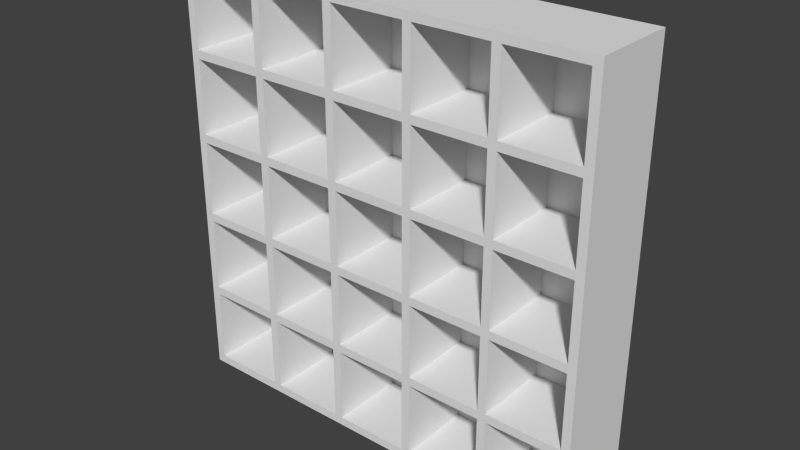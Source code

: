 # Source: basic_map.blend  (saved by Blender 2.70.0; exported with 4.5.12 LTS)
import bpy
from mathutils import Matrix  # noqa: F401  (used for matrix-valued properties, if any)

bpy.ops.wm.read_factory_settings(use_empty=True)
scene = bpy.context.scene
scene.name = 'Scene'

# ---- collections
col_collection_1 = bpy.data.collections.new('Collection 1'); scene.collection.children.link(col_collection_1)

# ---- world
world_world = bpy.data.worlds.new('World'); scene.world = world_world
world_world.color = (0.05088, 0.05088, 0.05088)
world_world.use_sun_shadow = False
world_world.sun_shadow_jitter_overblur = 0.0
world_world.cycles.sampling_method = 'MANUAL'
world_world.cycles.sample_map_resolution = 256

# ---- meshes
me_rack5x5 = bpy.data.meshes.new('Rack5X5')
me_rack5x5.from_pydata([(0.0, 0.0, 0.0), (0.0, 0.0, 11.84), (0.0, 59.2, 0.0), (0.0, 59.2, 11.84), (59.2, 0.0, 0.0), (59.2, 0.0, 11.84), (59.2, 59.2, 0.0), (59.2, 59.2, 11.84), (1.184, 1.184, 11.84), (12.79, 12.79, 11.84), (12.79, 23.2, 11.84), (11.6, 23.2, 11.84), (11.6, 1.184, 11.84), (23.2, 35.99, 11.84), (12.79, 35.99, 11.84), (23.2, 34.81, 11.84), (1.184, 11.6, 11.84), (1.184, 12.79, 11.84), (11.6, 11.6, 11.84), (12.79, 1.184, 11.84), (1.184, 34.81, 11.84), (11.6, 34.81, 11.84), (1.184, 35.99, 11.84), (1.184, 23.2, 11.84), (46.41, 11.6, 11.84), (46.41, 1.184, 11.84), (47.59, 1.184, 11.84), (12.79, 11.6, 11.84), (11.6, 47.59, 11.84), (1.184, 47.59, 11.84), (11.6, 46.41, 11.84), (1.184, 24.39, 11.84), (34.81, 34.81, 11.84), (34.81, 24.39, 11.84), (35.99, 23.2, 11.84), (23.2, 23.2, 11.84), (23.2, 12.79, 11.84), (24.39, 12.79, 11.84), (58.01, 11.6, 11.84), (58.01, 1.184, 11.84), (1.184, 46.41, 11.84), (46.41, 12.79, 11.84), (35.99, 12.79, 11.84), (12.79, 34.81, 11.84), (11.6, 35.99, 11.84), (1.184, 58.01, 11.84), (12.79, 47.59, 11.84), (12.79, 58.01, 11.84), (11.6, 58.01, 11.84), (12.79, 46.41, 11.84), (23.2, 1.184, 11.84), (24.39, 11.6, 11.84), (34.81, 11.6, 11.84), (11.6, 12.79, 11.84), (23.2, 11.6, 11.84), (24.39, 1.184, 11.84), (12.79, 24.39, 11.84), (11.6, 24.39, 11.84), (46.41, 23.2, 11.84), (47.59, 11.6, 11.84), (23.2, 24.39, 11.84), (46.41, 47.59, 11.84), (34.81, 46.41, 11.84), (35.99, 46.41, 11.84), (34.81, 35.99, 11.84), (24.39, 35.99, 11.84), (24.39, 46.41, 11.84), (23.2, 46.41, 11.84), (34.81, 12.79, 11.84), (24.39, 34.81, 11.84), (35.99, 11.6, 11.84), (23.2, 58.01, 11.84), (24.39, 47.59, 11.84), (23.2, 47.59, 11.84), (24.39, 58.01, 11.84), (34.81, 1.184, 11.84), (35.99, 1.184, 11.84), (24.39, 24.39, 11.84), (34.81, 23.2, 11.84), (24.39, 23.2, 11.84), (46.41, 35.99, 11.84), (35.99, 35.99, 11.84), (35.99, 34.81, 11.84), (35.99, 24.39, 11.84), (34.81, 47.59, 11.84), (58.01, 12.79, 11.84), (47.59, 12.79, 11.84), (46.41, 58.01, 11.84), (47.59, 58.01, 11.84), (34.81, 58.01, 11.84), (35.99, 47.59, 11.84), (46.41, 24.39, 11.84), (47.59, 23.2, 11.84), (58.01, 58.01, 11.84), (46.41, 46.41, 11.84), (47.59, 46.41, 11.84), (47.59, 47.59, 11.84), (46.41, 34.81, 11.84), (47.59, 35.99, 11.84), (47.59, 34.81, 11.84), (58.01, 24.39, 11.84), (47.59, 24.39, 11.84), (58.01, 35.99, 11.84), (35.99, 58.01, 11.84), (58.01, 47.59, 11.84), (58.01, 23.2, 11.84), (58.01, 34.81, 11.84), (58.01, 46.41, 11.84), (1.184, 1.184, 1.184), (1.184, 11.6, 1.184), (11.6, 1.184, 1.184), (11.6, 11.6, 1.184), (1.184, 12.79, 1.184), (1.184, 23.2, 1.184), (11.6, 12.79, 1.184), (11.6, 23.2, 1.184), (1.184, 24.39, 1.184), (1.184, 34.81, 1.184), (11.6, 24.39, 1.184), (11.6, 34.81, 1.184), (1.184, 35.99, 1.184), (1.184, 46.41, 1.184), (11.6, 35.99, 1.184), (11.6, 46.41, 1.184), (1.184, 47.59, 1.184), (1.184, 58.01, 1.184), (11.6, 47.59, 1.184), (11.6, 58.01, 1.184), (12.79, 1.184, 1.184), (12.79, 11.6, 1.184), (23.2, 1.184, 1.184), (23.2, 11.6, 1.184), (12.79, 12.79, 1.184), (12.79, 23.2, 1.184), (23.2, 12.79, 1.184), (23.2, 23.2, 1.184), (12.79, 24.39, 1.184), (12.79, 34.81, 1.184), (23.2, 24.39, 1.184), (23.2, 34.81, 1.184), (12.79, 35.99, 1.184), (12.79, 46.41, 1.184), (23.2, 35.99, 1.184), (23.2, 46.41, 1.184), (12.79, 47.59, 1.184), (12.79, 58.01, 1.184), (23.2, 47.59, 1.184), (23.2, 58.01, 1.184), (24.39, 1.184, 1.184), (24.39, 11.6, 1.184), (34.81, 1.184, 1.184), (34.81, 11.6, 1.184), (24.39, 12.79, 1.184), (24.39, 23.2, 1.184), (34.81, 12.79, 1.184), (34.81, 23.2, 1.184), (24.39, 24.39, 1.184), (24.39, 34.81, 1.184), (34.81, 24.39, 1.184), (34.81, 34.81, 1.184), (24.39, 35.99, 1.184), (24.39, 46.41, 1.184), (34.81, 35.99, 1.184), (34.81, 46.41, 1.184), (24.39, 47.59, 1.184), (24.39, 58.01, 1.184), (34.81, 47.59, 1.184), (34.81, 58.01, 1.184), (35.99, 1.184, 1.184), (35.99, 11.6, 1.184), (46.41, 1.184, 1.184), (46.41, 11.6, 1.184), (35.99, 12.79, 1.184), (35.99, 23.2, 1.184), (46.41, 12.79, 1.184), (46.41, 23.2, 1.184), (35.99, 24.39, 1.184), (35.99, 34.81, 1.184), (46.41, 24.39, 1.184), (46.41, 34.81, 1.184), (35.99, 35.99, 1.184), (35.99, 46.41, 1.184), (46.41, 35.99, 1.184), (46.41, 46.41, 1.184), (35.99, 47.59, 1.184), (35.99, 58.01, 1.184), (46.41, 47.59, 1.184), (46.41, 58.01, 1.184), (47.59, 1.184, 1.184), (47.59, 11.6, 1.184), (58.01, 1.184, 1.184), (58.01, 11.6, 1.184), (47.59, 12.79, 1.184), (47.59, 23.2, 1.184), (58.01, 12.79, 1.184), (58.01, 23.2, 1.184), (47.59, 24.39, 1.184), (47.59, 34.81, 1.184), (58.01, 24.39, 1.184), (58.01, 34.81, 1.184), (47.59, 35.99, 1.184), (47.59, 46.41, 1.184), (58.01, 35.99, 1.184), (58.01, 46.41, 1.184), (47.59, 47.59, 1.184), (47.59, 58.01, 1.184), (58.01, 47.59, 1.184), (58.01, 58.01, 1.184)], [], [(0, 1, 2), (2, 1, 3), (1, 0, 4), (5, 1, 4), (0, 2, 4), (4, 2, 6), (2, 3, 6), (6, 3, 7), (8, 1, 5), (9, 10, 11), (12, 8, 5), (3, 1, 8), (13, 14, 15), (3, 8, 16), (17, 16, 18), (19, 12, 5), (3, 16, 17), (20, 21, 22), (3, 17, 23), (24, 25, 26), (19, 27, 18), (28, 29, 30), (3, 23, 31), (32, 33, 34), (3, 31, 20), (35, 36, 37), (38, 39, 5), (40, 30, 29), (3, 20, 22), (3, 22, 40), (41, 42, 24), (43, 15, 44), (29, 45, 3), (23, 11, 31), (3, 40, 29), (7, 3, 45), (46, 47, 48), (7, 45, 48), (49, 28, 30), (50, 19, 5), (51, 52, 36), (53, 18, 27), (9, 53, 54), (55, 50, 5), (44, 22, 21), (11, 53, 9), (56, 43, 21), (57, 11, 10), (58, 41, 59), (56, 57, 35), (60, 56, 35), (61, 62, 63), (21, 57, 56), (44, 21, 43), (14, 49, 30), (14, 44, 15), (64, 65, 32), (30, 44, 14), (48, 28, 49), (65, 66, 67), (68, 37, 52), (67, 69, 65), (48, 49, 46), (68, 52, 70), (7, 48, 47), (7, 47, 71), (72, 73, 67), (74, 71, 73), (75, 55, 5), (36, 9, 54), (70, 42, 68), (36, 54, 51), (37, 36, 52), (76, 75, 5), (15, 60, 77), (10, 35, 57), (78, 68, 42), (60, 35, 79), (77, 69, 15), (80, 81, 82), (32, 34, 83), (83, 82, 32), (84, 67, 66), (26, 59, 24), (69, 32, 65), (84, 72, 67), (84, 66, 62), (81, 64, 32), (63, 62, 64), (85, 86, 38), (7, 71, 74), (87, 61, 88), (7, 74, 89), (90, 84, 62), (76, 70, 52), (25, 76, 5), (57, 31, 11), (91, 83, 58), (58, 59, 86), (42, 34, 78), (26, 25, 5), (79, 77, 60), (34, 58, 83), (86, 92, 58), (88, 93, 7), (72, 74, 73), (55, 51, 54), (33, 77, 78), (94, 95, 96), (81, 32, 82), (80, 82, 97), (98, 80, 97), (99, 97, 91), (100, 101, 92), (102, 98, 99), (96, 88, 61), (81, 63, 64), (39, 26, 5), (59, 38, 86), (7, 89, 103), (7, 103, 87), (94, 80, 95), (53, 17, 18), (7, 38, 5), (73, 46, 67), (79, 78, 77), (93, 104, 7), (101, 58, 92), (100, 92, 105), (7, 85, 38), (7, 105, 85), (98, 95, 80), (98, 97, 99), (99, 106, 102), (7, 100, 105), (7, 106, 100), (104, 96, 95), (95, 107, 104), (101, 99, 91), (7, 102, 106), (7, 107, 102), (63, 96, 61), (90, 103, 84), (89, 84, 103), (7, 87, 88), (63, 94, 96), (61, 90, 62), (7, 104, 107), (101, 91, 58), (27, 54, 53), (70, 24, 42), (41, 24, 59), (52, 75, 76), (33, 78, 34), (54, 50, 55), (13, 15, 69), (18, 12, 19), (67, 13, 69), (37, 79, 35), (49, 67, 46), (5, 4, 6), (7, 5, 6), (8, 108, 109), (16, 8, 109), (108, 8, 110), (110, 8, 12), (110, 12, 111), (111, 12, 18), (16, 109, 111), (18, 16, 111), (17, 112, 113), (23, 17, 113), (112, 17, 114), (114, 17, 53), (114, 53, 115), (115, 53, 11), (23, 113, 115), (11, 23, 115), (31, 116, 117), (20, 31, 117), (116, 31, 118), (118, 31, 57), (118, 57, 119), (119, 57, 21), (20, 117, 119), (21, 20, 119), (22, 120, 121), (40, 22, 121), (120, 22, 122), (122, 22, 44), (122, 44, 123), (123, 44, 30), (40, 121, 123), (30, 40, 123), (29, 124, 125), (45, 29, 125), (124, 29, 126), (126, 29, 28), (126, 28, 127), (127, 28, 48), (45, 125, 127), (48, 45, 127), (19, 128, 129), (27, 19, 129), (128, 19, 130), (130, 19, 50), (130, 50, 131), (131, 50, 54), (27, 129, 131), (54, 27, 131), (9, 132, 133), (10, 9, 133), (132, 9, 134), (134, 9, 36), (134, 36, 135), (135, 36, 35), (10, 133, 135), (35, 10, 135), (56, 136, 137), (43, 56, 137), (136, 56, 138), (138, 56, 60), (138, 60, 139), (139, 60, 15), (43, 137, 139), (15, 43, 139), (14, 140, 141), (49, 14, 141), (140, 14, 142), (142, 14, 13), (142, 13, 143), (143, 13, 67), (49, 141, 143), (67, 49, 143), (46, 144, 145), (47, 46, 145), (144, 46, 146), (146, 46, 73), (146, 73, 147), (147, 73, 71), (47, 145, 147), (71, 47, 147), (55, 148, 149), (51, 55, 149), (148, 55, 150), (150, 55, 75), (150, 75, 151), (151, 75, 52), (51, 149, 151), (52, 51, 151), (37, 152, 153), (79, 37, 153), (152, 37, 154), (154, 37, 68), (154, 68, 155), (155, 68, 78), (79, 153, 155), (78, 79, 155), (77, 156, 157), (69, 77, 157), (156, 77, 158), (158, 77, 33), (158, 33, 159), (159, 33, 32), (69, 157, 159), (32, 69, 159), (65, 160, 161), (66, 65, 161), (160, 65, 162), (162, 65, 64), (162, 64, 163), (163, 64, 62), (66, 161, 163), (62, 66, 163), (72, 164, 165), (74, 72, 165), (164, 72, 166), (166, 72, 84), (166, 84, 167), (167, 84, 89), (74, 165, 167), (89, 74, 167), (76, 168, 169), (70, 76, 169), (168, 76, 170), (170, 76, 25), (170, 25, 171), (171, 25, 24), (70, 169, 171), (24, 70, 171), (42, 172, 173), (34, 42, 173), (172, 42, 174), (174, 42, 41), (174, 41, 175), (175, 41, 58), (34, 173, 175), (58, 34, 175), (83, 176, 177), (82, 83, 177), (176, 83, 178), (178, 83, 91), (178, 91, 179), (179, 91, 97), (82, 177, 179), (97, 82, 179), (81, 180, 181), (63, 81, 181), (180, 81, 182), (182, 81, 80), (182, 80, 183), (183, 80, 94), (63, 181, 183), (94, 63, 183), (90, 184, 185), (103, 90, 185), (184, 90, 186), (186, 90, 61), (186, 61, 187), (187, 61, 87), (103, 185, 187), (87, 103, 187), (26, 188, 189), (59, 26, 189), (188, 26, 190), (190, 26, 39), (190, 39, 191), (191, 39, 38), (59, 189, 191), (38, 59, 191), (86, 192, 193), (92, 86, 193), (192, 86, 194), (194, 86, 85), (194, 85, 195), (195, 85, 105), (92, 193, 195), (105, 92, 195), (101, 196, 197), (99, 101, 197), (196, 101, 198), (198, 101, 100), (198, 100, 199), (199, 100, 106), (99, 197, 199), (106, 99, 199), (98, 200, 201), (95, 98, 201), (200, 98, 202), (202, 98, 102), (202, 102, 203), (203, 102, 107), (95, 201, 203), (107, 95, 203), (96, 204, 205), (88, 96, 205), (204, 96, 206), (206, 96, 104), (206, 104, 207), (207, 104, 93), (88, 205, 207), (93, 88, 207), (109, 108, 110), (111, 109, 110), (113, 112, 114), (115, 113, 114), (117, 116, 118), (119, 117, 118), (121, 120, 122), (123, 121, 122), (125, 124, 126), (127, 125, 126), (129, 128, 130), (131, 129, 130), (133, 132, 134), (135, 133, 134), (137, 136, 138), (139, 137, 138), (141, 140, 142), (143, 141, 142), (145, 144, 146), (147, 145, 146), (149, 148, 150), (151, 149, 150), (153, 152, 154), (155, 153, 154), (157, 156, 158), (159, 157, 158), (161, 160, 162), (163, 161, 162), (165, 164, 166), (167, 165, 166), (169, 168, 170), (171, 169, 170), (173, 172, 174), (175, 173, 174), (177, 176, 178), (179, 177, 178), (181, 180, 182), (183, 181, 182), (185, 184, 186), (187, 185, 186), (189, 188, 190), (191, 189, 190), (193, 192, 194), (195, 193, 194), (197, 196, 198), (199, 197, 198), (201, 200, 202), (203, 201, 202), (205, 204, 206), (207, 205, 206)])
me_rack5x5.use_remesh_preserve_volume = False
me_rack5x5.use_remesh_preserve_attributes = False
me_rack5x5.use_mirror_vertex_groups = False
me_rack5x5.update()

# ---- objects
ob_rack5x5 = bpy.data.objects.new('Rack5X5', me_rack5x5)

# ---- transforms, parenting, visibility, modifiers, constraints
ob_rack5x5.location = (0.0, 0.0, 0.0)
ob_rack5x5.rotation_euler = (1.571, 0.0, 0.0)
ob_rack5x5.lineart.crease_threshold = 0.0

# ---- collection membership
col_collection_1.objects.link(ob_rack5x5)

# ---- scene / render settings (as saved in the file)
scene.frame_start = 1; scene.frame_end = 250; scene.frame_set(1)
scene.render.engine = 'BLENDER_EEVEE_NEXT'
scene.render.resolution_percentage = 50
scene.render.dither_intensity = 0.0
scene.cycles.use_denoising = False
scene.cycles.samples = 10
scene.cycles.sampling_pattern = 'TABULATED_SOBOL'
scene.cycles.light_sampling_threshold = 0.0
scene.cycles.use_adaptive_sampling = False
scene.cycles.use_light_tree = False
scene.cycles.blur_glossy = 0.0
scene.cycles.volume_bounces = 1
scene.cycles.pixel_filter_type = 'GAUSSIAN'
scene.cycles.sample_clamp_indirect = 0.0
scene.view_settings.view_transform = 'Standard'
bpy.context.view_layer.update()

# ---- added for rendering (the .blend has no active camera and no usable light): camera, sun
cam_auto = bpy.data.cameras.new('AutoCamera')
cam_auto.lens = 50.0
cam_auto.sensor_width = 36.0
cam_auto.clip_end = 1372.86
ob_auto_camera = bpy.data.objects.new('AutoCamera', cam_auto)
scene.collection.objects.link(ob_auto_camera)
ob_auto_camera.location = (107.824, -99.7907, 92.1785)
ob_auto_camera.rotation_euler = (1.09748, -7.21219e-08, 0.694738)
scene.camera = ob_auto_camera
light_auto_sun = bpy.data.lights.new('AutoSun', 'SUN')
light_auto_sun.energy = 3.0
light_auto_sun.angle = 0.0523599
ob_auto_sun = bpy.data.objects.new('AutoSun', light_auto_sun)
scene.collection.objects.link(ob_auto_sun)
ob_auto_sun.rotation_euler = (0.872665, 0.174533, 0.523599)
bpy.context.view_layer.update()

